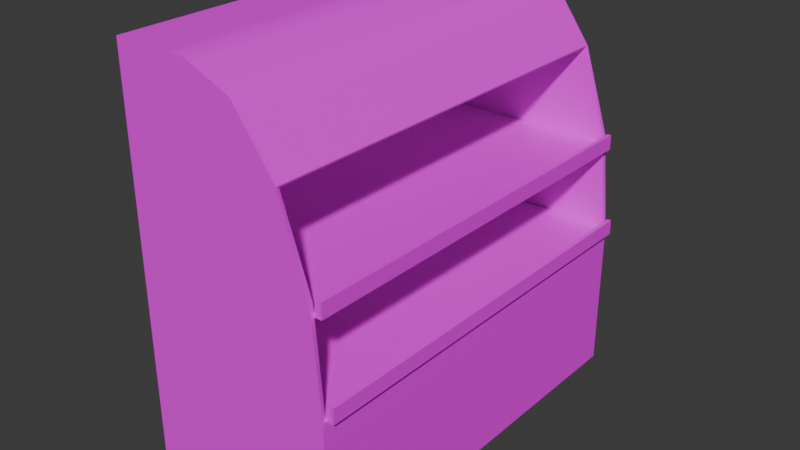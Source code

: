 # Source: freezer2_model.blend  (saved by Blender 4.1.23; exported with 4.5.12 LTS)
import bpy
from mathutils import Matrix  # noqa: F401  (used for matrix-valued properties, if any)

bpy.ops.wm.read_factory_settings(use_empty=True)
scene = bpy.context.scene
scene.name = 'Scene'

# ---- images (referenced by path relative to the original .blend; pixels are not part of the script)
import os
ASSET_DIR = os.environ.get("B2B_ASSET_DIR", "")  # directory of the original .blend (textures are referenced by path, not embedded)
HERE = os.path.dirname(os.path.abspath(__file__))  # packed textures are extracted next to this script under _unpacked/

def load_image(name, relpath, width, height, colorspace="sRGB"):
    """Load a texture the original file referenced (path relative to the .blend, or extracted next to this script)."""
    p = next((c for c in (os.path.join(HERE, relpath), os.path.join(ASSET_DIR, relpath)) if relpath and os.path.exists(c)), "")
    if p:
        img = bpy.data.images.load(p, check_existing=True)
        img.name = name
    else:  # same state as the original file: an image datablock whose file is absent (Cycles renders it pink)
        img = bpy.data.images.new(name, width, height)
        img.source = "FILE"
        img.filepath = "//" + (relpath or name)
    img.colorspace_settings.name = colorspace
    return img
img_freezer2_material = load_image('freezer2_material', '', 1024, 1024, 'sRGB')

# ---- materials (node trees are filled in below, after node groups)
mat_material = bpy.data.materials.new('Material')
mat_material.alpha_threshold = 0.0
mat_material.use_transparent_shadow = False
mat_material.roughness = 0.5
mat_material.line_color = (0.0, 0.0, 0.0, 1.0)
mat_x = bpy.data.materials.new('매테리얼')
mat_x.use_transparent_shadow = False
mat_material_001 = bpy.data.materials.new('Material.001')
mat_material_001.alpha_threshold = 0.0
mat_material_001.use_transparent_shadow = False
mat_material_001.roughness = 0.5
mat_material_001.line_color = (0.0, 0.0, 0.0, 1.0)

# ---- material node trees
mat_material.use_nodes = True; mat_material.node_tree.nodes.clear()
_N = mat_material.node_tree.nodes; _L = mat_material.node_tree.links
n0 = _N.new('ShaderNodeOutputMaterial'); n0.name = 'Material Output'; n0.location = (300, 300)
n1 = _N.new('ShaderNodeBsdfPrincipled'); n1.name = 'Principled BSDF'; n1.location = (10, 300)
n1.inputs[3].default_value = 1.45
n2 = _N.new('ShaderNodeTexImage'); n2.name = 'Image Texture'; n2.location = (-332, 222)
n2.image = img_freezer2_material
_L.new(n1.outputs[0], n0.inputs[0])
_L.new(n2.outputs[0], n1.inputs[0])
n0.is_active_output = True
mat_x.use_nodes = True; mat_x.node_tree.nodes.clear()
_N = mat_x.node_tree.nodes; _L = mat_x.node_tree.links
n0 = _N.new('ShaderNodeBsdfPrincipled'); n0.name = '프린시플드 BSDF'; n0.location = (10, 300)
n0.inputs[3].default_value = 1.45
n1 = _N.new('ShaderNodeOutputMaterial'); n1.name = '매테리얼 출력'; n1.location = (300, 300)
n2 = _N.new('ShaderNodeTexImage'); n2.name = 'Image Texture'; n2.location = (-384, 217)
n2.image = img_freezer2_material
_L.new(n0.outputs[0], n1.inputs[0])
_L.new(n2.outputs[0], n0.inputs[0])
n1.is_active_output = True
mat_material_001.use_nodes = True; mat_material_001.node_tree.nodes.clear()
_N = mat_material_001.node_tree.nodes; _L = mat_material_001.node_tree.links
n0 = _N.new('ShaderNodeOutputMaterial'); n0.name = 'Material Output'; n0.location = (300, 300)
n1 = _N.new('ShaderNodeBsdfPrincipled'); n1.name = 'Principled BSDF'; n1.location = (10, 300)
n1.inputs[3].default_value = 1.45
n2 = _N.new('ShaderNodeTexImage'); n2.name = 'Image Texture'; n2.location = (-393, 238)
n2.image = img_freezer2_material
_L.new(n1.outputs[0], n0.inputs[0])
_L.new(n2.outputs[0], n1.inputs[0])
n0.is_active_output = True

# ---- world
world_world = bpy.data.worlds.new('World'); scene.world = world_world
world_world.use_nodes = True; world_world.node_tree.nodes.clear()
_N = world_world.node_tree.nodes; _L = world_world.node_tree.links
n0 = _N.new('ShaderNodeOutputWorld'); n0.name = 'World Output'; n0.location = (300, 300)
n1 = _N.new('ShaderNodeBackground'); n1.name = 'Background'; n1.location = (10, 300)
n1.inputs[0].default_value = (0.05088, 0.05088, 0.05088, 1.0)
_L.new(n1.outputs[0], n0.inputs[0])
n0.is_active_output = True
world_world.color = (0.05088, 0.05088, 0.05088)
world_world.use_sun_shadow = False
world_world.sun_shadow_jitter_overblur = 0.0

# ---- meshes
me_cube = bpy.data.meshes.new('Cube')
me_cube.from_pydata([(0.2576, -1.354, 0.3822), (0.2576, -1.354, 0.3286), (0.2576, 1.801, 0.3822), (0.2576, 1.801, 0.3286), (-0.6871, -1.354, 0.3286), (-0.6871, 1.801, 0.3286), (0.2776, -1.354, 0.3822), (0.2776, -1.354, 0.3086), (0.2776, 1.801, 0.3822), (0.2776, 1.801, 0.3086), (-0.6871, -1.354, 0.3086), (-0.6871, 1.801, 0.3086)], [], [(4, 1, 3, 5), (1, 0, 2, 3), (10, 11, 9, 7), (7, 9, 8, 6), (4, 5, 11, 10), (1, 4, 10, 7), (0, 1, 7, 6), (3, 2, 8, 9), (2, 0, 6, 8), (5, 3, 9, 11)])
_uv = me_cube.uv_layers.new(name='UVMap')
_uv.uv.foreach_set('vector', [0.7404, 0.8643, 0.8633, 0.8643, 0.8633, 0.9872, 0.7404, 0.9872, 0.8633, 0.8643, 0.9862, 0.8643, 0.9862, 0.9872, 0.8633, 0.9872, 0.7404, 0.8643, 0.7404, 0.9872, 0.8633, 0.9872, 0.8633, 0.8643, 0.8633, 0.8643, 0.8633, 0.9872, 0.9862, 0.9872, 0.9862, 0.8643, 0.7404, 0.8643, 0.7404, 0.9872, 0.7404, 0.9872, 0.7404, 0.8643, 0.8633, 0.8643, 0.7404, 0.8643, 0.7404, 0.8643, 0.8633, 0.8643, 0.9862, 0.8643, 0.8633, 0.8643, 0.8633, 0.8643, 0.9862, 0.8643, 0.8633, 0.9872, 0.9862, 0.9872, 0.9862, 0.9872, 0.8633, 0.9872, 0.9862, 0.9872, 0.9862, 0.8643, 0.9862, 0.8643, 0.9862, 0.9872, 0.7404, 0.9872, 0.8633, 0.9872, 0.8633, 0.9872, 0.7404, 0.9872])
me_cube.materials.append(mat_material)
me_cube.use_mirror_vertex_groups = False
me_cube.update()
me_x = bpy.data.meshes.new('큐브')
me_x.from_pydata([(-1.0, -1.0, -1.0), (-1.0, -1.0, 1.0), (-1.0, 1.0, -1.0), (-1.0, 1.0, 1.0), (1.0, -1.0, -1.0), (1.0, 1.0, -1.0), (1.0, -1.0, -0.262), (-0.262, -1.0, 1.0), (0.9039, -1.0, 0.221), (0.6304, -1.0, 0.6304), (0.221, -1.0, 0.9039), (-0.262, 1.0, 1.0), (1.0, 1.0, -0.262), (0.221, 1.0, 0.9039), (0.6304, 1.0, 0.6304), (0.9039, 1.0, 0.221), (-0.9885, -0.9885, -0.9885), (-0.9885, -0.9885, 0.9885), (-0.9885, 0.9885, -0.9885), (-0.9885, 0.9885, 0.9885), (0.9885, -0.9885, -0.9885), (0.9885, 0.9885, -0.9885), (0.9906, -0.9824, -0.262), (-0.2634, -0.9863, 0.9855), (0.9039, -0.98, 0.221), (0.6249, -0.9826, 0.6221), (0.2152, -0.9867, 0.8901), (-0.2634, 0.9863, 0.9855), (0.9906, 0.9824, -0.262), (0.2152, 0.9867, 0.8901), (0.6249, 0.9826, 0.6221), (0.9039, 0.98, 0.221), (-1.0, 0.5, -1.0), (-1.0, 0.0, -1.0), (-1.0, -0.5, -1.0), (-1.0, -1.0, -0.5), (-1.0, -1.0, 0.0), (-1.0, -1.0, 0.5), (-1.0, -0.5, 1.0), (-1.0, 0.0, 1.0), (-1.0, 0.5, 1.0), (-1.0, 1.0, 0.5), (-1.0, 1.0, 0.0), (-1.0, 1.0, -0.5), (0.5, 1.0, -1.0), (0.0, 1.0, -1.0), (-0.5, 1.0, -1.0), (1.0, -0.5, -1.0), (1.0, 0.0, -1.0), (1.0, 0.5, -1.0), (-0.5, -1.0, -1.0), (0.0, -1.0, -1.0), (0.5, -1.0, -1.0), (0.1002, 1.0, 0.928), (-0.02052, 1.0, 0.952), (-0.1413, 1.0, 0.976), (-0.262, 0.5, 1.0), (-0.262, 0.0, 1.0), (-0.262, -0.5, 1.0), (-0.1413, -1.0, 0.976), (-0.02052, -1.0, 0.952), (0.1002, -1.0, 0.928), (0.221, -0.5, 0.9039), (0.221, 0.0, 0.9039), (0.221, 0.5, 0.9039), (0.528, 1.0, 0.6988), (0.4257, 1.0, 0.7672), (0.3233, 1.0, 0.8355), (0.3233, -1.0, 0.8355), (0.4257, -1.0, 0.7672), (0.528, -1.0, 0.6988), (0.6304, -0.5, 0.6304), (0.6304, 0.0, 0.6304), (0.6304, 0.5, 0.6304), (0.8355, 1.0, 0.3233), (0.7672, 1.0, 0.4257), (0.6988, 1.0, 0.528), (0.6988, -1.0, 0.528), (0.7672, -1.0, 0.4257), (0.8355, -1.0, 0.3233), (0.976, 1.0, -0.1413), (0.952, 1.0, -0.02052), (0.928, 1.0, 0.1002), (0.928, -1.0, 0.1002), (0.952, -1.0, -0.02052), (0.976, -1.0, -0.1413), (1.0, -0.5, -0.262), (1.0, 0.0, -0.262), (1.0, 0.5, -0.262), (-0.4465, 1.0, 1.0), (-0.631, 1.0, 1.0), (-0.8155, 1.0, 1.0), (-0.8155, -1.0, 1.0), (-0.631, -1.0, 1.0), (-0.4465, -1.0, 1.0), (1.0, 1.0, -0.8155), (1.0, 1.0, -0.631), (1.0, 1.0, -0.4465), (1.0, -1.0, -0.4465), (1.0, -1.0, -0.631), (1.0, -1.0, -0.8155), (-0.9885, 0.4942, -0.9885), (-0.9885, 0.0, -0.9885), (-0.9885, -0.4942, -0.9885), (-0.9885, -0.9885, -0.4942), (-0.9885, -0.9885, 0.0), (-0.9885, -0.9885, 0.4942), (-0.9885, -0.4942, 0.9885), (-0.9885, 0.0, 0.9885), (-0.9885, 0.4942, 0.9885), (-0.9885, 0.9885, 0.4942), (-0.9885, 0.9885, 0.0), (-0.9885, 0.9885, -0.4942), (0.4942, 0.9885, -0.9885), (0.0, 0.9885, -0.9885), (-0.4942, 0.9885, -0.9885), (0.9885, -0.4942, -0.9885), (0.9885, 0.0, -0.9885), (0.9885, 0.4942, -0.9885), (-0.4942, -0.9885, -0.9885), (0.0, -0.9885, -0.9885), (0.4942, -0.9885, -0.9885), (0.09558, 0.9866, 0.914), (-0.02409, 0.9865, 0.9378), (-0.1438, 0.9864, 0.9617), (-0.2634, 0.4931, 0.9855), (-0.2634, 0.0, 0.9855), (-0.2634, -0.4931, 0.9855), (-0.1438, -0.9864, 0.9617), (-0.02409, -0.9865, 0.9378), (0.09558, -0.9866, 0.914), (0.2152, -0.4933, 0.8901), (0.2152, 0.0, 0.8901), (0.2152, 0.4933, 0.8901), (0.5225, 0.9836, 0.6891), (0.4201, 0.9847, 0.7561), (0.3176, 0.9857, 0.8231), (0.3176, -0.9857, 0.8231), (0.4201, -0.9847, 0.7561), (0.5225, -0.9836, 0.6891), (0.6249, -0.4913, 0.6221), (0.6249, 0.0, 0.6221), (0.6249, 0.4913, 0.6221), (0.8342, 0.9807, 0.3212), (0.7644, 0.9813, 0.4215), (0.6946, 0.982, 0.5218), (0.6946, -0.982, 0.5218), (0.7644, -0.9813, 0.4215), (0.8342, -0.9807, 0.3212), (0.9689, 0.9818, -0.1413), (0.9473, 0.9812, -0.02052), (0.9256, 0.9806, 0.1002), (0.9256, -0.9806, 0.1002), (0.9473, -0.9812, -0.02052), (0.9689, -0.9818, -0.1413), (0.9906, -0.4912, -0.262), (0.9906, 0.0, -0.262), (0.9906, 0.4912, -0.262), (-0.4447, 0.9868, 0.9862), (-0.6259, 0.9874, 0.987), (-0.8072, 0.9879, 0.9877), (-0.8072, -0.9879, 0.9877), (-0.6259, -0.9874, 0.987), (-0.4447, -0.9868, 0.9862), (0.989, 0.9869, -0.8068), (0.9895, 0.9854, -0.6252), (0.9901, 0.9839, -0.4436), (0.9901, -0.9839, -0.4436), (0.9895, -0.9854, -0.6252), (0.989, -0.9869, -0.8068), (0.9976, -0.9956, -0.262), (0.9953, -0.9912, -0.262), (0.9929, -0.9868, -0.262), (0.9039, -0.995, 0.221), (0.9039, -0.99, 0.221), (0.9039, -0.985, 0.221), (0.629, -0.9957, 0.6283), (0.6276, -0.9913, 0.6262), (0.6262, -0.987, 0.6242), (0.9976, 0.9956, -0.262), (0.9953, 0.9912, -0.262), (0.9929, 0.9868, -0.262), (0.629, 0.9957, 0.6283), (0.6276, 0.9913, 0.6262), (0.6262, 0.987, 0.6242), (0.9039, 0.995, 0.221), (0.9039, 0.99, 0.221), (0.9039, 0.985, 0.221), (-1.0, -0.5, -0.5), (-1.0, -0.5, 0.0), (-1.0, -0.5, 0.5), (-1.0, -1.397e-09, -0.5), (-1.0, 3.725e-09, 0.0), (-1.0, 0.0, 0.5), (-1.0, 0.5, -0.5), (-1.0, 0.5, 0.0), (-1.0, 0.5, 0.5), (0.1867, -1.0, 0.1867), (0.5471, -1.0, -0.6261), (0.5516, -1.0, -0.2416), (0.7965, -1.0, -0.1969), (0.5953, -1.0, 0.04902), (0.7213, -1.0, 0.1989), (0.5083, -1.0, 0.3089), (0.5146, -1.0, 0.5146), (0.3089, -1.0, 0.5083), (0.1989, -1.0, 0.7213), (0.04902, -1.0, 0.5953), (-0.1969, -1.0, 0.7965), (-0.2416, -1.0, 0.5516), (-0.6261, -1.0, 0.5471), (-0.3623, -1.0, 0.08405), (-0.4622, -1.0, -0.4622), (0.08405, -1.0, -0.3623), (0.1867, 1.0, 0.1867), (-0.4622, 1.0, -0.4622), (-0.3623, 1.0, 0.08405), (-0.6261, 1.0, 0.5471), (-0.2416, 1.0, 0.5516), (-0.1969, 1.0, 0.7965), (0.04902, 1.0, 0.5953), (0.1989, 1.0, 0.7213), (0.3089, 1.0, 0.5083), (0.5146, 1.0, 0.5146), (0.5083, 1.0, 0.3089), (0.7213, 1.0, 0.1989), (0.5953, 1.0, 0.04902), (0.7965, 1.0, -0.1969), (0.5516, 1.0, -0.2416), (0.5471, 1.0, -0.6261), (0.08405, 1.0, -0.3623), (-0.5, 0.5, -1.0), (0.0, 0.5, -1.0), (0.5, 0.5, -1.0), (-0.5, 1.397e-09, -1.0), (0.0, -3.725e-09, -1.0), (0.5, 0.0, -1.0), (-0.5, -0.5, -1.0), (0.0, -0.5, -1.0), (0.5, -0.5, -1.0), (1.0, 0.5, -0.8155), (1.0, 0.5, -0.631), (1.0, 0.5, -0.4465), (1.0, 1.397e-09, -0.8155), (1.0, -3.725e-09, -0.631), (1.0, 0.0, -0.4465), (1.0, -0.5, -0.8155), (1.0, -0.5, -0.631), (1.0, -0.5, -0.4465), (-0.1413, 0.5, 0.976), (-0.1413, 0.0, 0.976), (-0.1413, -0.5, 0.976), (-0.02052, 0.5, 0.952), (-0.02052, 0.0, 0.952), (-0.02052, -0.5, 0.952), (0.1002, 0.5, 0.928), (0.1002, 0.0, 0.928), (0.1002, -0.5, 0.928), (0.3233, 0.5, 0.8355), (0.3233, 0.0, 0.8355), (0.3233, -0.5, 0.8355), (0.4257, 0.5, 0.7672), (0.4257, 0.0, 0.7672), (0.4257, -0.5, 0.7672), (0.528, 0.5, 0.6988), (0.528, 0.0, 0.6988), (0.528, -0.5, 0.6988), (-0.4465, 0.5, 1.0), (-0.631, 0.5, 1.0), (-0.8155, 0.5, 1.0), (-0.4465, 1.397e-09, 1.0), (-0.631, -3.725e-09, 1.0), (-0.8155, 0.0, 1.0), (-0.4465, -0.5, 1.0), (-0.631, -0.5, 1.0), (-0.8155, -0.5, 1.0), (-0.9885, -0.4942, -0.4942), (-0.9885, 0.0, -0.4942), (-0.9885, 0.4942, -0.4942), (-0.9885, -0.4942, 3.725e-09), (-0.9885, 0.0, 0.0), (-0.9885, 0.4942, 0.0), (-0.9885, -0.4942, 0.4942), (-0.9885, 0.0, 0.4942), (-0.9885, 0.4942, 0.4942), (0.1853, -0.9854, 0.1835), (0.5413, -0.9869, -0.6194), (0.08359, -0.9868, -0.3586), (-0.4567, -0.9877, -0.4571), (-0.358, -0.987, 0.08248), (-0.6193, -0.9875, 0.5401), (-0.2396, -0.9865, 0.544), (-0.1971, -0.9864, 0.7852), (0.04716, -0.9859, 0.5865), (0.1949, -0.9858, 0.7106), (0.3056, -0.9849, 0.5009), (0.5107, -0.9834, 0.5078), (0.5056, -0.9834, 0.305), (0.719, -0.9819, 0.1971), (0.5918, -0.9834, 0.04786), (0.79, -0.9836, -0.196), (0.5466, -0.9853, -0.2398), (0.1853, 0.9854, 0.1835), (-0.4567, 0.9877, -0.4571), (0.08359, 0.9868, -0.3586), (0.5413, 0.9869, -0.6194), (0.5466, 0.9853, -0.2398), (0.79, 0.9836, -0.196), (0.5918, 0.9834, 0.04786), (0.719, 0.9819, 0.1971), (0.5056, 0.9834, 0.305), (0.5107, 0.9834, 0.5078), (0.3056, 0.9849, 0.5009), (0.1949, 0.9858, 0.7106), (0.04716, 0.9859, 0.5865), (-0.1971, 0.9864, 0.7852), (-0.2396, 0.9865, 0.544), (-0.6193, 0.9875, 0.5401), (-0.358, 0.987, 0.08248), (-0.4942, 0.4942, -0.9885), (-0.4942, 0.0, -0.9885), (-0.4942, -0.4942, -0.9885), (3.725e-09, 0.4942, -0.9885), (0.0, 0.0, -0.9885), (0.0, -0.4942, -0.9885), (0.4942, 0.4942, -0.9885), (0.4942, 0.0, -0.9885), (0.4942, -0.4942, -0.9885), (0.989, 0.4935, -0.8068), (0.989, 0.0, -0.8068), (0.989, -0.4935, -0.8068), (0.9895, 0.4927, -0.6252), (0.9895, 0.0, -0.6252), (0.9895, -0.4927, -0.6252), (0.9901, 0.4919, -0.4436), (0.9901, 0.0, -0.4436), (0.9901, -0.4919, -0.4436), (-0.1438, 0.4932, 0.9617), (-0.02409, 0.4932, 0.9378), (0.09558, 0.4933, 0.914), (-0.1438, -6.054e-09, 0.9617), (-0.02409, -3.725e-09, 0.9378), (0.09558, 7.451e-09, 0.914), (-0.1438, -0.4932, 0.9617), (-0.02409, -0.4932, 0.9378), (0.09558, -0.4933, 0.914), (0.3176, 0.4928, 0.8231), (0.4201, 0.4923, 0.7561), (0.5225, 0.4918, 0.6891), (0.3176, 1.35e-08, 0.8231), (0.4201, 1.118e-08, 0.7561), (0.5225, 0.0, 0.6891), (0.3176, -0.4928, 0.8231), (0.4201, -0.4923, 0.7561), (0.5225, -0.4918, 0.6891), (-0.4447, 0.4934, 0.9862), (-0.4447, 0.0, 0.9862), (-0.4447, -0.4934, 0.9862), (-0.6259, 0.4937, 0.987), (-0.6259, 0.0, 0.987), (-0.6259, -0.4937, 0.987), (-0.8072, 0.494, 0.9877), (-0.8072, 0.0, 0.9877), (-0.8072, -0.494, 0.9877), (0.629, 0.4978, 0.6283), (0.629, 0.0, 0.6283), (0.629, -0.4978, 0.6283), (0.6276, 0.4957, 0.6262), (0.6276, 0.0, 0.6262), (0.6276, -0.4957, 0.6262), (0.6262, 0.4935, 0.6242), (0.6262, 0.0, 0.6242), (0.6262, -0.4935, 0.6242), (0.8352, 0.9952, 0.3228), (0.7665, 0.9953, 0.4246), (0.6977, 0.9955, 0.5265), (0.8349, 0.9903, 0.3223), (0.7658, 0.9907, 0.4236), (0.6967, 0.991, 0.5249), (0.8345, 0.9855, 0.3218), (0.7651, 0.986, 0.4226), (0.6957, 0.9865, 0.5234), (0.6977, -0.9955, 0.5265), (0.7665, -0.9953, 0.4246), (0.8352, -0.9952, 0.3228), (0.6967, -0.991, 0.5249), (0.7658, -0.9907, 0.4236), (0.8349, -0.9903, 0.3223), (0.6957, -0.9865, 0.5234), (0.7651, -0.986, 0.4226), (0.8345, -0.9855, 0.3218), (0.9742, 0.9954, -0.1413), (0.9508, 0.9953, -0.02052), (0.9274, 0.9951, 0.1002), (0.9725, 0.9909, -0.1413), (0.9496, 0.9906, -0.02052), (0.9268, 0.9903, 0.1002), (0.9707, 0.9863, -0.1413), (0.9484, 0.9859, -0.02052), (0.9262, 0.9854, 0.1002), (0.9274, -0.9951, 0.1002), (0.9508, -0.9953, -0.02052), (0.9742, -0.9954, -0.1413), (0.9268, -0.9903, 0.1002), (0.9496, -0.9906, -0.02052), (0.9725, -0.9909, -0.1413), (0.9262, -0.9854, 0.1002), (0.9484, -0.9859, -0.02052), (0.9707, -0.9863, -0.1413), (0.9976, -0.4978, -0.262), (0.9976, 0.0, -0.262), (0.9976, 0.4978, -0.262), (0.9953, -0.4956, -0.262), (0.9953, 0.0, -0.262), (0.9953, 0.4956, -0.262), (0.9929, -0.4934, -0.262), (0.9929, 0.0, -0.262), (0.9929, 0.4934, -0.262)], [], [(188, 189, 192, 191), (189, 190, 193, 192), (191, 192, 195, 194), (192, 193, 196, 195), (0, 35, 188, 34), (35, 36, 189, 188), (36, 37, 190, 189), (37, 1, 38, 190), (190, 38, 39, 193), (193, 39, 40, 196), (196, 40, 3, 41), (195, 196, 41, 42), (194, 195, 42, 43), (32, 194, 43, 2), (33, 191, 194, 32), (34, 188, 191, 33), (198, 199, 197, 213), (200, 201, 197, 199), (202, 203, 197, 201), (204, 205, 197, 203), (206, 207, 197, 205), (208, 209, 197, 207), (210, 211, 197, 209), (212, 213, 197, 211), (4, 100, 198, 52), (100, 99, 199, 198), (52, 198, 213, 51), (6, 85, 200, 98), (85, 84, 201, 200), (98, 200, 199, 99), (8, 79, 202, 83), (79, 78, 203, 202), (83, 202, 201, 84), (9, 70, 204, 77), (70, 69, 205, 204), (77, 204, 203, 78), (10, 61, 206, 68), (61, 60, 207, 206), (68, 206, 205, 69), (7, 94, 208, 59), (94, 93, 209, 208), (59, 208, 207, 60), (1, 37, 210, 92), (37, 36, 211, 210), (92, 210, 209, 93), (0, 50, 212, 35), (50, 51, 213, 212), (35, 212, 211, 36), (215, 216, 214, 230), (217, 218, 214, 216), (219, 220, 214, 218), (221, 222, 214, 220), (223, 224, 214, 222), (225, 226, 214, 224), (227, 228, 214, 226), (229, 230, 214, 228), (2, 43, 215, 46), (43, 42, 216, 215), (46, 215, 230, 45), (3, 91, 217, 41), (91, 90, 218, 217), (41, 217, 216, 42), (11, 55, 219, 89), (55, 54, 220, 219), (89, 219, 218, 90), (13, 67, 221, 53), (67, 66, 222, 221), (53, 221, 220, 54), (14, 76, 223, 65), (76, 75, 224, 223), (65, 223, 222, 66), (15, 82, 225, 74), (82, 81, 226, 225), (74, 225, 224, 75), (12, 97, 227, 80), (97, 96, 228, 227), (80, 227, 226, 81), (5, 44, 229, 95), (44, 45, 230, 229), (95, 229, 228, 96), (231, 232, 235, 234), (232, 233, 236, 235), (234, 235, 238, 237), (235, 236, 239, 238), (2, 46, 231, 32), (46, 45, 232, 231), (45, 44, 233, 232), (44, 5, 49, 233), (233, 49, 48, 236), (236, 48, 47, 239), (239, 47, 4, 52), (238, 239, 52, 51), (237, 238, 51, 50), (34, 237, 50, 0), (33, 234, 237, 34), (32, 231, 234, 33), (240, 241, 244, 243), (241, 242, 245, 244), (243, 244, 247, 246), (244, 245, 248, 247), (5, 95, 240, 49), (95, 96, 241, 240), (96, 97, 242, 241), (97, 12, 88, 242), (242, 88, 87, 245), (245, 87, 86, 248), (248, 86, 6, 98), (247, 248, 98, 99), (246, 247, 99, 100), (47, 246, 100, 4), (48, 243, 246, 47), (49, 240, 243, 48), (249, 250, 253, 252), (250, 251, 254, 253), (252, 253, 256, 255), (253, 254, 257, 256), (11, 56, 249, 55), (56, 57, 250, 249), (57, 58, 251, 250), (58, 7, 59, 251), (251, 59, 60, 254), (254, 60, 61, 257), (257, 61, 10, 62), (256, 257, 62, 63), (255, 256, 63, 64), (53, 255, 64, 13), (54, 252, 255, 53), (55, 249, 252, 54), (258, 259, 262, 261), (259, 260, 263, 262), (261, 262, 265, 264), (262, 263, 266, 265), (13, 64, 258, 67), (64, 63, 259, 258), (63, 62, 260, 259), (62, 10, 68, 260), (260, 68, 69, 263), (263, 69, 70, 266), (266, 70, 9, 71), (265, 266, 71, 72), (264, 265, 72, 73), (65, 264, 73, 14), (66, 261, 264, 65), (67, 258, 261, 66), (267, 268, 271, 270), (268, 269, 272, 271), (270, 271, 274, 273), (271, 272, 275, 274), (11, 89, 267, 56), (89, 90, 268, 267), (90, 91, 269, 268), (91, 3, 40, 269), (269, 40, 39, 272), (272, 39, 38, 275), (275, 38, 1, 92), (274, 275, 92, 93), (273, 274, 93, 94), (58, 273, 94, 7), (57, 270, 273, 58), (56, 267, 270, 57), (276, 277, 280, 279), (277, 278, 281, 280), (279, 280, 283, 282), (280, 281, 284, 283), (16, 103, 276, 104), (103, 102, 277, 276), (102, 101, 278, 277), (101, 18, 112, 278), (278, 112, 111, 281), (281, 111, 110, 284), (284, 110, 19, 109), (283, 284, 109, 108), (282, 283, 108, 107), (106, 282, 107, 17), (105, 279, 282, 106), (104, 276, 279, 105), (286, 287, 285, 301), (288, 289, 285, 287), (290, 291, 285, 289), (292, 293, 285, 291), (294, 295, 285, 293), (296, 297, 285, 295), (298, 299, 285, 297), (300, 301, 285, 299), (20, 121, 286, 169), (121, 120, 287, 286), (169, 286, 301, 168), (16, 104, 288, 119), (104, 105, 289, 288), (119, 288, 287, 120), (17, 161, 290, 106), (161, 162, 291, 290), (106, 290, 289, 105), (23, 128, 292, 163), (128, 129, 293, 292), (163, 292, 291, 162), (26, 137, 294, 130), (137, 138, 295, 294), (130, 294, 293, 129), (25, 146, 296, 139), (146, 147, 297, 296), (139, 296, 295, 138), (24, 152, 298, 148), (152, 153, 299, 298), (148, 298, 297, 147), (22, 167, 300, 154), (167, 168, 301, 300), (154, 300, 299, 153), (303, 304, 302, 318), (305, 306, 302, 304), (307, 308, 302, 306), (309, 310, 302, 308), (311, 312, 302, 310), (313, 314, 302, 312), (315, 316, 302, 314), (317, 318, 302, 316), (18, 115, 303, 112), (115, 114, 304, 303), (112, 303, 318, 111), (21, 164, 305, 113), (164, 165, 306, 305), (113, 305, 304, 114), (28, 149, 307, 166), (149, 150, 308, 307), (166, 307, 306, 165), (31, 143, 309, 151), (143, 144, 310, 309), (151, 309, 308, 150), (30, 134, 311, 145), (134, 135, 312, 311), (145, 311, 310, 144), (29, 122, 313, 136), (122, 123, 314, 313), (136, 313, 312, 135), (27, 158, 315, 124), (158, 159, 316, 315), (124, 315, 314, 123), (19, 110, 317, 160), (110, 111, 318, 317), (160, 317, 316, 159), (319, 320, 323, 322), (320, 321, 324, 323), (322, 323, 326, 325), (323, 324, 327, 326), (18, 101, 319, 115), (101, 102, 320, 319), (102, 103, 321, 320), (103, 16, 119, 321), (321, 119, 120, 324), (324, 120, 121, 327), (327, 121, 20, 116), (326, 327, 116, 117), (325, 326, 117, 118), (113, 325, 118, 21), (114, 322, 325, 113), (115, 319, 322, 114), (328, 329, 332, 331), (329, 330, 333, 332), (331, 332, 335, 334), (332, 333, 336, 335), (21, 118, 328, 164), (118, 117, 329, 328), (117, 116, 330, 329), (116, 20, 169, 330), (330, 169, 168, 333), (333, 168, 167, 336), (336, 167, 22, 155), (335, 336, 155, 156), (334, 335, 156, 157), (166, 334, 157, 28), (165, 331, 334, 166), (164, 328, 331, 165), (337, 338, 341, 340), (338, 339, 342, 341), (340, 341, 344, 343), (341, 342, 345, 344), (27, 124, 337, 125), (124, 123, 338, 337), (123, 122, 339, 338), (122, 29, 133, 339), (339, 133, 132, 342), (342, 132, 131, 345), (345, 131, 26, 130), (344, 345, 130, 129), (343, 344, 129, 128), (127, 343, 128, 23), (126, 340, 343, 127), (125, 337, 340, 126), (346, 347, 350, 349), (347, 348, 351, 350), (349, 350, 353, 352), (350, 351, 354, 353), (29, 136, 346, 133), (136, 135, 347, 346), (135, 134, 348, 347), (134, 30, 142, 348), (348, 142, 141, 351), (351, 141, 140, 354), (354, 140, 25, 139), (353, 354, 139, 138), (352, 353, 138, 137), (131, 352, 137, 26), (132, 349, 352, 131), (133, 346, 349, 132), (355, 356, 359, 358), (356, 357, 360, 359), (358, 359, 362, 361), (359, 360, 363, 362), (27, 125, 355, 158), (125, 126, 356, 355), (126, 127, 357, 356), (127, 23, 163, 357), (357, 163, 162, 360), (360, 162, 161, 363), (363, 161, 17, 107), (362, 363, 107, 108), (361, 362, 108, 109), (160, 361, 109, 19), (159, 358, 361, 160), (158, 355, 358, 159), (364, 365, 368, 367), (365, 366, 369, 368), (367, 368, 371, 370), (368, 369, 372, 371), (14, 73, 364, 182), (73, 72, 365, 364), (72, 71, 366, 365), (71, 9, 176, 366), (366, 176, 177, 369), (369, 177, 178, 372), (372, 178, 25, 140), (371, 372, 140, 141), (370, 371, 141, 142), (184, 370, 142, 30), (183, 367, 370, 184), (182, 364, 367, 183), (373, 374, 377, 376), (374, 375, 378, 377), (376, 377, 380, 379), (377, 378, 381, 380), (15, 74, 373, 185), (74, 75, 374, 373), (75, 76, 375, 374), (76, 14, 182, 375), (375, 182, 183, 378), (378, 183, 184, 381), (381, 184, 30, 145), (380, 381, 145, 144), (379, 380, 144, 143), (187, 379, 143, 31), (186, 376, 379, 187), (185, 373, 376, 186), (382, 383, 386, 385), (383, 384, 387, 386), (385, 386, 389, 388), (386, 387, 390, 389), (9, 77, 382, 176), (77, 78, 383, 382), (78, 79, 384, 383), (79, 8, 173, 384), (384, 173, 174, 387), (387, 174, 175, 390), (390, 175, 24, 148), (389, 390, 148, 147), (388, 389, 147, 146), (178, 388, 146, 25), (177, 385, 388, 178), (176, 382, 385, 177), (391, 392, 395, 394), (392, 393, 396, 395), (394, 395, 398, 397), (395, 396, 399, 398), (12, 80, 391, 179), (80, 81, 392, 391), (81, 82, 393, 392), (82, 15, 185, 393), (393, 185, 186, 396), (396, 186, 187, 399), (399, 187, 31, 151), (398, 399, 151, 150), (397, 398, 150, 149), (181, 397, 149, 28), (180, 394, 397, 181), (179, 391, 394, 180), (400, 401, 404, 403), (401, 402, 405, 404), (403, 404, 407, 406), (404, 405, 408, 407), (8, 83, 400, 173), (83, 84, 401, 400), (84, 85, 402, 401), (85, 6, 170, 402), (402, 170, 171, 405), (405, 171, 172, 408), (408, 172, 22, 154), (407, 408, 154, 153), (406, 407, 153, 152), (175, 406, 152, 24), (174, 403, 406, 175), (173, 400, 403, 174), (409, 410, 413, 412), (410, 411, 414, 413), (412, 413, 416, 415), (413, 414, 417, 416), (6, 86, 409, 170), (86, 87, 410, 409), (87, 88, 411, 410), (88, 12, 179, 411), (411, 179, 180, 414), (414, 180, 181, 417), (417, 181, 28, 157), (416, 417, 157, 156), (415, 416, 156, 155), (172, 415, 155, 22), (171, 412, 415, 172), (170, 409, 412, 171)])
me_x.polygons.foreach_set('use_smooth', [True] * 416)
_k = set([(0, 34), (0, 35), (0, 50), (1, 37), (1, 38), (1, 92), (2, 32), (2, 43), (2, 46), (3, 40), (3, 41), (3, 91), (4, 47), (4, 52), (4, 100), (5, 44), (5, 49), (5, 95), (6, 85), (6, 86), (6, 98), (6, 170), (7, 59), (7, 94), (8, 79), (8, 83), (9, 70), (9, 71), (9, 77), (9, 176), (10, 61), (10, 68), (11, 55), (11, 89), (12, 80), (12, 88), (12, 97), (12, 179), (13, 53), (13, 67), (14, 65), (14, 73), (14, 76), (14, 182), (15, 74), (15, 82), (16, 103), (16, 104), (16, 119), (17, 106), (17, 107), (17, 161), (18, 101), (18, 112), (18, 115), (19, 109), (19, 110), (19, 160), (20, 116), (20, 121), (20, 169), (21, 113), (21, 118), (21, 164), (22, 154), (22, 155), (22, 167), (22, 172), (23, 128), (23, 163), (24, 148), (24, 152), (25, 139), (25, 140), (25, 146), (25, 178), (26, 130), (26, 137), (27, 124), (27, 158), (28, 149), (28, 157), (28, 166), (28, 181), (29, 122), (29, 136), (30, 134), (30, 142), (30, 145), (30, 184), (31, 143), (31, 151), (32, 33), (33, 34), (35, 36), (36, 37), (38, 39), (39, 40), (41, 42), (42, 43), (44, 45), (45, 46), (47, 48), (48, 49), (50, 51), (51, 52), (53, 54), (54, 55), (59, 60), (60, 61), (65, 66), (66, 67), (68, 69), (69, 70), (71, 72), (72, 73), (74, 75), (75, 76), (77, 78), (78, 79), (80, 81), (81, 82), (83, 84), (84, 85), (86, 87), (87, 88), (89, 90), (90, 91), (92, 93), (93, 94), (95, 96), (96, 97), (98, 99), (99, 100), (101, 102), (102, 103), (104, 105), (105, 106), (107, 108), (108, 109), (110, 111), (111, 112), (113, 114), (114, 115), (116, 117), (117, 118), (119, 120), (120, 121), (122, 123), (123, 124), (128, 129), (129, 130), (134, 135), (135, 136), (137, 138), (138, 139), (140, 141), (141, 142), (143, 144), (144, 145), (146, 147), (147, 148), (149, 150), (150, 151), (152, 153), (153, 154), (155, 156), (156, 157), (158, 159), (159, 160), (161, 162), (162, 163), (164, 165), (165, 166), (167, 168), (168, 169), (170, 171), (171, 172), (176, 177), (177, 178), (179, 180), (180, 181), (182, 183), (183, 184)])
me_x.attributes.new('sharp_edge', 'BOOLEAN', 'EDGE').data.foreach_set('value', [ (min(e.vertices), max(e.vertices)) in _k for e in me_x.edges])
_uv = me_x.uv_layers.new(name='UV 맵')
_uv.uv.foreach_set('vector', [0.4375, 0.0625, 0.5, 0.0625, 0.5, 0.125, 0.4375, 0.125, 0.5, 0.0625, 0.5625, 0.0625, 0.5625, 0.125, 0.5, 0.125, 0.4375, 0.125, 0.5, 0.125, 0.5, 0.1875, 0.4375, 0.1875, 0.5, 0.125, 0.5625, 0.125, 0.5625, 0.1875, 0.5, 0.1875, 0.375, 0.0, 0.4375, 0.0, 0.4375, 0.0625, 0.375, 0.0625, 0.4375, 0.0, 0.5, 0.0, 0.5, 0.0625, 0.4375, 0.0625, 0.5, 0.0, 0.5625, 0.0, 0.5625, 0.0625, 0.5, 0.0625, 0.5625, 0.0, 0.625, 0.0, 0.625, 0.0625, 0.5625, 0.0625, 0.5625, 0.0625, 0.625, 0.0625, 0.625, 0.125, 0.5625, 0.125, 0.5625, 0.125, 0.625, 0.125, 0.625, 0.1875, 0.5625, 0.1875, 0.5625, 0.1875, 0.625, 0.1875, 0.625, 0.25, 0.5625, 0.25, 0.5, 0.1875, 0.5625, 0.1875, 0.5625, 0.25, 0.5, 0.25, 0.4375, 0.1875, 0.5, 0.1875, 0.5, 0.25, 0.4375, 0.25, 0.375, 0.1875, 0.4375, 0.1875, 0.4375, 0.25, 0.375, 0.25, 0.375, 0.125, 0.4375, 0.125, 0.4375, 0.1875, 0.375, 0.1875, 0.375, 0.0625, 0.4375, 0.0625, 0.4375, 0.125, 0.375, 0.125, 0.4217, 0.8066, 0.4698, 0.806, 0.5233, 0.8517, 0.4547, 0.8645, 0.4754, 0.7754, 0.5061, 0.8006, 0.5233, 0.8517, 0.4698, 0.806, 0.5249, 0.7848, 0.5386, 0.8115, 0.5233, 0.8517, 0.5061, 0.8006, 0.5643, 0.8107, 0.5635, 0.8364, 0.5233, 0.8517, 0.5386, 0.8115, 0.5902, 0.8501, 0.5744, 0.8689, 0.5233, 0.8517, 0.5635, 0.8364, 0.5996, 0.8996, 0.569, 0.9052, 0.5233, 0.8517, 0.5744, 0.8689, 0.5684, 0.9533, 0.5105, 0.9203, 0.5233, 0.8517, 0.569, 0.9052, 0.4422, 0.9328, 0.4547, 0.8645, 0.5233, 0.8517, 0.5105, 0.9203, 0.375, 0.75, 0.3981, 0.75, 0.4217, 0.8066, 0.375, 0.8125, 0.3981, 0.75, 0.4211, 0.75, 0.4698, 0.806, 0.4217, 0.8066, 0.375, 0.8125, 0.4217, 0.8066, 0.4547, 0.8645, 0.375, 0.875, 0.4673, 0.75, 0.4823, 0.753, 0.4754, 0.7754, 0.4442, 0.75, 0.4823, 0.753, 0.4974, 0.756, 0.5061, 0.8006, 0.4754, 0.7754, 0.4442, 0.75, 0.4754, 0.7754, 0.4698, 0.806, 0.4211, 0.75, 0.5276, 0.762, 0.5404, 0.7706, 0.5249, 0.7848, 0.5125, 0.759, 0.5404, 0.7706, 0.5532, 0.7791, 0.5386, 0.8115, 0.5249, 0.7848, 0.5125, 0.759, 0.5249, 0.7848, 0.5061, 0.8006, 0.4974, 0.756, 0.5788, 0.7962, 0.5873, 0.809, 0.5643, 0.8107, 0.566, 0.7877, 0.5873, 0.809, 0.5959, 0.8218, 0.5635, 0.8364, 0.5643, 0.8107, 0.566, 0.7877, 0.5643, 0.8107, 0.5386, 0.8115, 0.5532, 0.7791, 0.613, 0.8474, 0.616, 0.8625, 0.5902, 0.8501, 0.6044, 0.8346, 0.616, 0.8625, 0.619, 0.8776, 0.5744, 0.8689, 0.5902, 0.8501, 0.6044, 0.8346, 0.5902, 0.8501, 0.5635, 0.8364, 0.5959, 0.8218, 0.625, 0.9077, 0.625, 0.9308, 0.5996, 0.8996, 0.622, 0.8927, 0.625, 0.9308, 0.625, 0.9539, 0.569, 0.9052, 0.5996, 0.8996, 0.622, 0.8927, 0.5996, 0.8996, 0.5744, 0.8689, 0.619, 0.8776, 0.625, 1.0, 0.5625, 1.0, 0.5684, 0.9533, 0.625, 0.9769, 0.5625, 1.0, 0.5, 1.0, 0.5105, 0.9203, 0.5684, 0.9533, 0.625, 0.9769, 0.5684, 0.9533, 0.569, 0.9052, 0.625, 0.9539, 0.375, 1.0, 0.375, 0.9375, 0.4422, 0.9328, 0.4375, 1.0, 0.375, 0.9375, 0.375, 0.875, 0.4547, 0.8645, 0.4422, 0.9328, 0.4375, 1.0, 0.4422, 0.9328, 0.5105, 0.9203, 0.5, 1.0, 0.4422, 0.3172, 0.5105, 0.3297, 0.5233, 0.3983, 0.4547, 0.3855, 0.5684, 0.2967, 0.569, 0.3448, 0.5233, 0.3983, 0.5105, 0.3297, 0.5996, 0.3504, 0.5744, 0.3811, 0.5233, 0.3983, 0.569, 0.3448, 0.5902, 0.3999, 0.5635, 0.4136, 0.5233, 0.3983, 0.5744, 0.3811, 0.5643, 0.4393, 0.5386, 0.4385, 0.5233, 0.3983, 0.5635, 0.4136, 0.5249, 0.4652, 0.5061, 0.4494, 0.5233, 0.3983, 0.5386, 0.4385, 0.4754, 0.4746, 0.4698, 0.444, 0.5233, 0.3983, 0.5061, 0.4494, 0.4217, 0.4434, 0.4547, 0.3855, 0.5233, 0.3983, 0.4698, 0.444, 0.375, 0.25, 0.4375, 0.25, 0.4422, 0.3172, 0.375, 0.3125, 0.4375, 0.25, 0.5, 0.25, 0.5105, 0.3297, 0.4422, 0.3172, 0.375, 0.3125, 0.4422, 0.3172, 0.4547, 0.3855, 0.375, 0.375, 0.625, 0.25, 0.625, 0.2731, 0.5684, 0.2967, 0.5625, 0.25, 0.625, 0.2731, 0.625, 0.2961, 0.569, 0.3448, 0.5684, 0.2967, 0.5625, 0.25, 0.5684, 0.2967, 0.5105, 0.3297, 0.5, 0.25, 0.625, 0.3423, 0.622, 0.3573, 0.5996, 0.3504, 0.625, 0.3192, 0.622, 0.3573, 0.619, 0.3724, 0.5744, 0.3811, 0.5996, 0.3504, 0.625, 0.3192, 0.5996, 0.3504, 0.569, 0.3448, 0.625, 0.2961, 0.613, 0.4026, 0.6044, 0.4154, 0.5902, 0.3999, 0.616, 0.3875, 0.6044, 0.4154, 0.5959, 0.4282, 0.5635, 0.4136, 0.5902, 0.3999, 0.616, 0.3875, 0.5902, 0.3999, 0.5744, 0.3811, 0.619, 0.3724, 0.5788, 0.4538, 0.566, 0.4623, 0.5643, 0.4393, 0.5873, 0.441, 0.566, 0.4623, 0.5532, 0.4709, 0.5386, 0.4385, 0.5643, 0.4393, 0.5873, 0.441, 0.5643, 0.4393, 0.5635, 0.4136, 0.5959, 0.4282, 0.5276, 0.488, 0.5125, 0.491, 0.5249, 0.4652, 0.5404, 0.4794, 0.5125, 0.491, 0.4974, 0.494, 0.5061, 0.4494, 0.5249, 0.4652, 0.5404, 0.4794, 0.5249, 0.4652, 0.5386, 0.4385, 0.5532, 0.4709, 0.4673, 0.5, 0.4442, 0.5, 0.4754, 0.4746, 0.4823, 0.497, 0.4442, 0.5, 0.4211, 0.5, 0.4698, 0.444, 0.4754, 0.4746, 0.4823, 0.497, 0.4754, 0.4746, 0.5061, 0.4494, 0.4974, 0.494, 0.375, 0.5, 0.375, 0.4375, 0.4217, 0.4434, 0.3981, 0.5, 0.375, 0.4375, 0.375, 0.375, 0.4547, 0.3855, 0.4217, 0.4434, 0.3981, 0.5, 0.4217, 0.4434, 0.4698, 0.444, 0.4211, 0.5, 0.1875, 0.5625, 0.25, 0.5625, 0.25, 0.625, 0.1875, 0.625, 0.25, 0.5625, 0.3125, 0.5625, 0.3125, 0.625, 0.25, 0.625, 0.1875, 0.625, 0.25, 0.625, 0.25, 0.6875, 0.1875, 0.6875, 0.25, 0.625, 0.3125, 0.625, 0.3125, 0.6875, 0.25, 0.6875, 0.125, 0.5, 0.1875, 0.5, 0.1875, 0.5625, 0.125, 0.5625, 0.1875, 0.5, 0.25, 0.5, 0.25, 0.5625, 0.1875, 0.5625, 0.25, 0.5, 0.3125, 0.5, 0.3125, 0.5625, 0.25, 0.5625, 0.3125, 0.5, 0.375, 0.5, 0.375, 0.5625, 0.3125, 0.5625, 0.3125, 0.5625, 0.375, 0.5625, 0.375, 0.625, 0.3125, 0.625, 0.3125, 0.625, 0.375, 0.625, 0.375, 0.6875, 0.3125, 0.6875, 0.3125, 0.6875, 0.375, 0.6875, 0.375, 0.75, 0.3125, 0.75, 0.25, 0.6875, 0.3125, 0.6875, 0.3125, 0.75, 0.25, 0.75, 0.1875, 0.6875, 0.25, 0.6875, 0.25, 0.75, 0.1875, 0.75, 0.125, 0.6875, 0.1875, 0.6875, 0.1875, 0.75, 0.125, 0.75, 0.125, 0.625, 0.1875, 0.625, 0.1875, 0.6875, 0.125, 0.6875, 0.125, 0.5625, 0.1875, 0.5625, 0.1875, 0.625, 0.125, 0.625, 0.3981, 0.5625, 0.4211, 0.5625, 0.4211, 0.625, 0.3981, 0.625, 0.4211, 0.5625, 0.4442, 0.5625, 0.4442, 0.625, 0.4211, 0.625, 0.3981, 0.625, 0.4211, 0.625, 0.4211, 0.6875, 0.3981, 0.6875, 0.4211, 0.625, 0.4442, 0.625, 0.4442, 0.6875, 0.4211, 0.6875, 0.375, 0.5, 0.3981, 0.5, 0.3981, 0.5625, 0.375, 0.5625, 0.3981, 0.5, 0.4211, 0.5, 0.4211, 0.5625, 0.3981, 0.5625, 0.4211, 0.5, 0.4442, 0.5, 0.4442, 0.5625, 0.4211, 0.5625, 0.4442, 0.5, 0.4673, 0.5, 0.4673, 0.5625, 0.4442, 0.5625, 0.4442, 0.5625, 0.4673, 0.5625, 0.4673, 0.625, 0.4442, 0.625, 0.4442, 0.625, 0.4673, 0.625, 0.4673, 0.6875, 0.4442, 0.6875, 0.4442, 0.6875, 0.4673, 0.6875, 0.4673, 0.75, 0.4442, 0.75, 0.4211, 0.6875, 0.4442, 0.6875, 0.4442, 0.75, 0.4211, 0.75, 0.3981, 0.6875, 0.4211, 0.6875, 0.4211, 0.75, 0.3981, 0.75, 0.375, 0.6875, 0.3981, 0.6875, 0.3981, 0.75, 0.375, 0.75, 0.375, 0.625, 0.3981, 0.625, 0.3981, 0.6875, 0.375, 0.6875, 0.375, 0.5625, 0.3981, 0.5625, 0.3981, 0.625, 0.375, 0.625, 0.7677, 0.5625, 0.7677, 0.625, 0.7526, 0.625, 0.7526, 0.5625, 0.7677, 0.625, 0.7677, 0.6875, 0.7526, 0.6875, 0.7526, 0.625, 0.7526, 0.5625, 0.7526, 0.625, 0.7375, 0.625, 0.7375, 0.5625, 0.7526, 0.625, 0.7526, 0.6875, 0.7375, 0.6875, 0.7375, 0.625, 0.7827, 0.5, 0.7827, 0.5625, 0.7677, 0.5625, 0.7677, 0.5, 0.7827, 0.5625, 0.7827, 0.625, 0.7677, 0.625, 0.7677, 0.5625, 0.7827, 0.625, 0.7827, 0.6875, 0.7677, 0.6875, 0.7677, 0.625, 0.7827, 0.6875, 0.7827, 0.75, 0.7677, 0.75, 0.7677, 0.6875, 0.7677, 0.6875, 0.7677, 0.75, 0.7526, 0.75, 0.7526, 0.6875, 0.7526, 0.6875, 0.7526, 0.75, 0.7375, 0.75, 0.7375, 0.6875, 0.7375, 0.6875, 0.7375, 0.75, 0.7224, 0.75, 0.7224, 0.6875, 0.7375, 0.625, 0.7375, 0.6875, 0.7224, 0.6875, 0.7224, 0.625, 0.7375, 0.5625, 0.7375, 0.625, 0.7224, 0.625, 0.7224, 0.5625, 0.7375, 0.5, 0.7375, 0.5625, 0.7224, 0.5625, 0.7224, 0.5, 0.7526, 0.5, 0.7526, 0.5625, 0.7375, 0.5625, 0.7375, 0.5, 0.7677, 0.5, 0.7677, 0.5625, 0.7526, 0.5625, 0.7526, 0.5, 0.698, 0.5625, 0.698, 0.625, 0.6737, 0.625, 0.6737, 0.5625, 0.698, 0.625, 0.698, 0.6875, 0.6737, 0.6875, 0.6737, 0.625, 0.6737, 0.5625, 0.6737, 0.625, 0.6493, 0.625, 0.6493, 0.5625, 0.6737, 0.625, 0.6737, 0.6875, 0.6493, 0.6875, 0.6493, 0.625, 0.7224, 0.5, 0.7224, 0.5625, 0.698, 0.5625, 0.698, 0.5, 0.7224, 0.5625, 0.7224, 0.625, 0.698, 0.625, 0.698, 0.5625, 0.7224, 0.625, 0.7224, 0.6875, 0.698, 0.6875, 0.698, 0.625, 0.7224, 0.6875, 0.7224, 0.75, 0.698, 0.75, 0.698, 0.6875, 0.698, 0.6875, 0.698, 0.75, 0.6737, 0.75, 0.6737, 0.6875, 0.6737, 0.6875, 0.6737, 0.75, 0.6493, 0.75, 0.6493, 0.6875, 0.6493, 0.6875, 0.6493, 0.75, 0.625, 0.75, 0.625, 0.6875, 0.6493, 0.625, 0.6493, 0.6875, 0.625, 0.6875, 0.625, 0.625, 0.6493, 0.5625, 0.6493, 0.625, 0.625, 0.625, 0.625, 0.5625, 0.6493, 0.5, 0.6493, 0.5625, 0.625, 0.5625, 0.625, 0.5, 0.6737, 0.5, 0.6737, 0.5625, 0.6493, 0.5625, 0.6493, 0.5, 0.698, 0.5, 0.698, 0.5625, 0.6737, 0.5625, 0.6737, 0.5, 0.8058, 0.5625, 0.8289, 0.5625, 0.8289, 0.625, 0.8058, 0.625, 0.8289, 0.5625, 0.8519, 0.5625, 0.8519, 0.625, 0.8289, 0.625, 0.8058, 0.625, 0.8289, 0.625, 0.8289, 0.6875, 0.8058, 0.6875, 0.8289, 0.625, 0.8519, 0.625, 0.8519, 0.6875, 0.8289, 0.6875, 0.7827, 0.5, 0.8058, 0.5, 0.8058, 0.5625, 0.7827, 0.5625, 0.8058, 0.5, 0.8289, 0.5, 0.8289, 0.5625, 0.8058, 0.5625, 0.8289, 0.5, 0.8519, 0.5, 0.8519, 0.5625, 0.8289, 0.5625, 0.8519, 0.5, 0.875, 0.5, 0.875, 0.5625, 0.8519, 0.5625, 0.8519, 0.5625, 0.875, 0.5625, 0.875, 0.625, 0.8519, 0.625, 0.8519, 0.625, 0.875, 0.625, 0.875, 0.6875, 0.8519, 0.6875, 0.8519, 0.6875, 0.875, 0.6875, 0.875, 0.75, 0.8519, 0.75, 0.8289, 0.6875, 0.8519, 0.6875, 0.8519, 0.75, 0.8289, 0.75, 0.8058, 0.6875, 0.8289, 0.6875, 0.8289, 0.75, 0.8058, 0.75, 0.7827, 0.6875, 0.8058, 0.6875, 0.8058, 0.75, 0.7827, 0.75, 0.7827, 0.625, 0.8058, 0.625, 0.8058, 0.6875, 0.7827, 0.6875, 0.7827, 0.5625, 0.8058, 0.5625, 0.8058, 0.625, 0.7827, 0.625, 0.4375, 0.0625, 0.4375, 0.125, 0.5, 0.125, 0.5, 0.0625, 0.4375, 0.125, 0.4375, 0.1875, 0.5, 0.1875, 0.5, 0.125, 0.5, 0.0625, 0.5, 0.125, 0.5625, 0.125, 0.5625, 0.0625, 0.5, 0.125, 0.5, 0.1875, 0.5625, 0.1875, 0.5625, 0.125, 0.375, 0.0, 0.375, 0.0625, 0.4375, 0.0625, 0.4375, 0.0, 0.375, 0.0625, 0.375, 0.125, 0.4375, 0.125, 0.4375, 0.0625, 0.375, 0.125, 0.375, 0.1875, 0.4375, 0.1875, 0.4375, 0.125, 0.375, 0.1875, 0.375, 0.25, 0.4375, 0.25, 0.4375, 0.1875, 0.4375, 0.1875, 0.4375, 0.25, 0.5, 0.25, 0.5, 0.1875, 0.5, 0.1875, 0.5, 0.25, 0.5625, 0.25, 0.5625, 0.1875, 0.5625, 0.1875, 0.5625, 0.25, 0.625, 0.25, 0.625, 0.1875, 0.5625, 0.125, 0.5625, 0.1875, 0.625, 0.1875, 0.625, 0.125, 0.5625, 0.0625, 0.5625, 0.125, 0.625, 0.125, 0.625, 0.0625, 0.5625, 0.0, 0.5625, 0.0625, 0.625, 0.0625, 0.625, 0.0, 0.5, 0.0, 0.5, 0.0625, 0.5625, 0.0625, 0.5625, 0.0, 0.4375, 0.0, 0.4375, 0.0625, 0.5, 0.0625, 0.5, 0.0, 0.4217, 0.8066, 0.4547, 0.8645, 0.5233, 0.8517, 0.4698, 0.806, 0.4422, 0.9328, 0.5105, 0.9203, 0.5233, 0.8517, 0.4547, 0.8645, 0.5684, 0.9533, 0.569, 0.9052, 0.5233, 0.8517, 0.5105, 0.9203, 0.5996, 0.8996, 0.5744, 0.8689, 0.5233, 0.8517, 0.569, 0.9052, 0.5902, 0.8501, 0.5635, 0.8364, 0.5233, 0.8517, 0.5744, 0.8689, 0.5643, 0.8107, 0.5386, 0.8115, 0.5233, 0.8517, 0.5635, 0.8364, 0.5249, 0.7848, 0.5061, 0.8006, 0.5233, 0.8517, 0.5386, 0.8115, 0.4754, 0.7754, 0.4698, 0.806, 0.5233, 0.8517, 0.5061, 0.8006, 0.375, 0.75, 0.375, 0.8125, 0.4217, 0.8066, 0.3981, 0.75, 0.375, 0.8125, 0.375, 0.875, 0.4547, 0.8645, 0.4217, 0.8066, 0.3981, 0.75, 0.4217, 0.8066, 0.4698, 0.806, 0.4211, 0.75, 0.375, 1.0, 0.4375, 1.0, 0.4422, 0.9328, 0.375, 0.9375, 0.4375, 1.0, 0.5, 1.0, 0.5105, 0.9203, 0.4422, 0.9328, 0.375, 0.9375, 0.4422, 0.9328, 0.4547, 0.8645, 0.375, 0.875, 0.625, 1.0, 0.625, 0.9769, 0.5684, 0.9533, 0.5625, 1.0, 0.625, 0.9769, 0.625, 0.9539, 0.569, 0.9052, 0.5684, 0.9533, 0.5625, 1.0, 0.5684, 0.9533, 0.5105, 0.9203, 0.5, 1.0, 0.625, 0.9077, 0.622, 0.8927, 0.5996, 0.8996, 0.625, 0.9308, 0.622, 0.8927, 0.619, 0.8776, 0.5744, 0.8689, 0.5996, 0.8996, 0.625, 0.9308, 0.5996, 0.8996, 0.569, 0.9052, 0.625, 0.9539, 0.613, 0.8474, 0.6044, 0.8346, 0.5902, 0.8501, 0.616, 0.8625, 0.6044, 0.8346, 0.5959, 0.8218, 0.5635, 0.8364, 0.5902, 0.8501, 0.616, 0.8625, 0.5902, 0.8501, 0.5744, 0.8689, 0.619, 0.8776, 0.5788, 0.7962, 0.566, 0.7877, 0.5643, 0.8107, 0.5873, 0.809, 0.566, 0.7877, 0.5532, 0.7791, 0.5386, 0.8115, 0.5643, 0.8107, 0.5873, 0.809, 0.5643, 0.8107, 0.5635, 0.8364, 0.5959, 0.8218, 0.5276, 0.762, 0.5125, 0.759, 0.5249, 0.7848, 0.5404, 0.7706, 0.5125, 0.759, 0.4974, 0.756, 0.5061, 0.8006, 0.5249, 0.7848, 0.5404, 0.7706, 0.5249, 0.7848, 0.5386, 0.8115, 0.5532, 0.7791, 0.4673, 0.75, 0.4442, 0.75, 0.4754, 0.7754, 0.4823, 0.753, 0.4442, 0.75, 0.4211, 0.75, 0.4698, 0.806, 0.4754, 0.7754, 0.4823, 0.753, 0.4754, 0.7754, 0.5061, 0.8006, 0.4974, 0.756, 0.4422, 0.3172, 0.4547, 0.3855, 0.5233, 0.3983, 0.5105, 0.3297, 0.4217, 0.4434, 0.4698, 0.444, 0.5233, 0.3983, 0.4547, 0.3855, 0.4754, 0.4746, 0.5061, 0.4494, 0.5233, 0.3983, 0.4698, 0.444, 0.5249, 0.4652, 0.5386, 0.4385, 0.5233, 0.3983, 0.5061, 0.4494, 0.5643, 0.4393, 0.5635, 0.4136, 0.5233, 0.3983, 0.5386, 0.4385, 0.5902, 0.3999, 0.5744, 0.3811, 0.5233, 0.3983, 0.5635, 0.4136, 0.5996, 0.3504, 0.569, 0.3448, 0.5233, 0.3983, 0.5744, 0.3811, 0.5684, 0.2967, 0.5105, 0.3297, 0.5233, 0.3983, 0.569, 0.3448, 0.375, 0.25, 0.375, 0.3125, 0.4422, 0.3172, 0.4375, 0.25, 0.375, 0.3125, 0.375, 0.375, 0.4547, 0.3855, 0.4422, 0.3172, 0.4375, 0.25, 0.4422, 0.3172, 0.5105, 0.3297, 0.5, 0.25, 0.375, 0.5, 0.3981, 0.5, 0.4217, 0.4434, 0.375, 0.4375, 0.3981, 0.5, 0.4211, 0.5, 0.4698, 0.444, 0.4217, 0.4434, 0.375, 0.4375, 0.4217, 0.4434, 0.4547, 0.3855, 0.375, 0.375, 0.4673, 0.5, 0.4823, 0.497, 0.4754, 0.4746, 0.4442, 0.5, 0.4823, 0.497, 0.4974, 0.494, 0.5061, 0.4494, 0.4754, 0.4746, 0.4442, 0.5, 0.4754, 0.4746, 0.4698, 0.444, 0.4211, 0.5, 0.5276, 0.488, 0.5404, 0.4794, 0.5249, 0.4652, 0.5125, 0.491, 0.5404, 0.4794, 0.5532, 0.4709, 0.5386, 0.4385, 0.5249, 0.4652, 0.5125, 0.491, 0.5249, 0.4652, 0.5061, 0.4494, 0.4974, 0.494, 0.5788, 0.4538, 0.5873, 0.441, 0.5643, 0.4393, 0.566, 0.4623, 0.5873, 0.441, 0.5959, 0.4282, 0.5635, 0.4136, 0.5643, 0.4393, 0.566, 0.4623, 0.5643, 0.4393, 0.5386, 0.4385, 0.5532, 0.4709, 0.613, 0.4026, 0.616, 0.3875, 0.5902, 0.3999, 0.6044, 0.4154, 0.616, 0.3875, 0.619, 0.3724, 0.5744, 0.3811, 0.5902, 0.3999, 0.6044, 0.4154, 0.5902, 0.3999, 0.5635, 0.4136, 0.5959, 0.4282, 0.625, 0.3423, 0.625, 0.3192, 0.5996, 0.3504, 0.622, 0.3573, 0.625, 0.3192, 0.625, 0.2961, 0.569, 0.3448, 0.5996, 0.3504, 0.622, 0.3573, 0.5996, 0.3504, 0.5744, 0.3811, 0.619, 0.3724, 0.625, 0.25, 0.5625, 0.25, 0.5684, 0.2967, 0.625, 0.2731, 0.5625, 0.25, 0.5, 0.25, 0.5105, 0.3297, 0.5684, 0.2967, 0.625, 0.2731, 0.5684, 0.2967, 0.569, 0.3448, 0.625, 0.2961, 0.1875, 0.5625, 0.1875, 0.625, 0.25, 0.625, 0.25, 0.5625, 0.1875, 0.625, 0.1875, 0.6875, 0.25, 0.6875, 0.25, 0.625, 0.25, 0.5625, 0.25, 0.625, 0.3125, 0.625, 0.3125, 0.5625, 0.25, 0.625, 0.25, 0.6875, 0.3125, 0.6875, 0.3125, 0.625, 0.125, 0.5, 0.125, 0.5625, 0.1875, 0.5625, 0.1875, 0.5, 0.125, 0.5625, 0.125, 0.625, 0.1875, 0.625, 0.1875, 0.5625, 0.125, 0.625, 0.125, 0.6875, 0.1875, 0.6875, 0.1875, 0.625, 0.125, 0.6875, 0.125, 0.75, 0.1875, 0.75, 0.1875, 0.6875, 0.1875, 0.6875, 0.1875, 0.75, 0.25, 0.75, 0.25, 0.6875, 0.25, 0.6875, 0.25, 0.75, 0.3125, 0.75, 0.3125, 0.6875, 0.3125, 0.6875, 0.3125, 0.75, 0.375, 0.75, 0.375, 0.6875, 0.3125, 0.625, 0.3125, 0.6875, 0.375, 0.6875, 0.375, 0.625, 0.3125, 0.5625, 0.3125, 0.625, 0.375, 0.625, 0.375, 0.5625, 0.3125, 0.5, 0.3125, 0.5625, 0.375, 0.5625, 0.375, 0.5, 0.25, 0.5, 0.25, 0.5625, 0.3125, 0.5625, 0.3125, 0.5, 0.1875, 0.5, 0.1875, 0.5625, 0.25, 0.5625, 0.25, 0.5, 0.3981, 0.5625, 0.3981, 0.625, 0.4211, 0.625, 0.4211, 0.5625, 0.3981, 0.625, 0.3981, 0.6875, 0.4211, 0.6875, 0.4211, 0.625, 0.4211, 0.5625, 0.4211, 0.625, 0.4442, 0.625, 0.4442, 0.5625, 0.4211, 0.625, 0.4211, 0.6875, 0.4442, 0.6875, 0.4442, 0.625, 0.375, 0.5, 0.375, 0.5625, 0.3981, 0.5625, 0.3981, 0.5, 0.375, 0.5625, 0.375, 0.625, 0.3981, 0.625, 0.3981, 0.5625, 0.375, 0.625, 0.375, 0.6875, 0.3981, 0.6875, 0.3981, 0.625, 0.375, 0.6875, 0.375, 0.75, 0.3981, 0.75, 0.3981, 0.6875, 0.3981, 0.6875, 0.3981, 0.75, 0.4211, 0.75, 0.4211, 0.6875, 0.4211, 0.6875, 0.4211, 0.75, 0.4442, 0.75, 0.4442, 0.6875, 0.4442, 0.6875, 0.4442, 0.75, 0.4673, 0.75, 0.4673, 0.6875, 0.4442, 0.625, 0.4442, 0.6875, 0.4673, 0.6875, 0.4673, 0.625, 0.4442, 0.5625, 0.4442, 0.625, 0.4673, 0.625, 0.4673, 0.5625, 0.4442, 0.5, 0.4442, 0.5625, 0.4673, 0.5625, 0.4673, 0.5, 0.4211, 0.5, 0.4211, 0.5625, 0.4442, 0.5625, 0.4442, 0.5, 0.3981, 0.5, 0.3981, 0.5625, 0.4211, 0.5625, 0.4211, 0.5, 0.7677, 0.5625, 0.7526, 0.5625, 0.7526, 0.625, 0.7677, 0.625, 0.7526, 0.5625, 0.7375, 0.5625, 0.7375, 0.625, 0.7526, 0.625, 0.7677, 0.625, 0.7526, 0.625, 0.7526, 0.6875, 0.7677, 0.6875, 0.7526, 0.625, 0.7375, 0.625, 0.7375, 0.6875, 0.7526, 0.6875, 0.7827, 0.5, 0.7677, 0.5, 0.7677, 0.5625, 0.7827, 0.5625, 0.7677, 0.5, 0.7526, 0.5, 0.7526, 0.5625, 0.7677, 0.5625, 0.7526, 0.5, 0.7375, 0.5, 0.7375, 0.5625, 0.7526, 0.5625, 0.7375, 0.5, 0.7224, 0.5, 0.7224, 0.5625, 0.7375, 0.5625, 0.7375, 0.5625, 0.7224, 0.5625, 0.7224, 0.625, 0.7375, 0.625, 0.7375, 0.625, 0.7224, 0.625, 0.7224, 0.6875, 0.7375, 0.6875, 0.7375, 0.6875, 0.7224, 0.6875, 0.7224, 0.75, 0.7375, 0.75, 0.7526, 0.6875, 0.7375, 0.6875, 0.7375, 0.75, 0.7526, 0.75, 0.7677, 0.6875, 0.7526, 0.6875, 0.7526, 0.75, 0.7677, 0.75, 0.7827, 0.6875, 0.7677, 0.6875, 0.7677, 0.75, 0.7827, 0.75, 0.7827, 0.625, 0.7677, 0.625, 0.7677, 0.6875, 0.7827, 0.6875, 0.7827, 0.5625, 0.7677, 0.5625, 0.7677, 0.625, 0.7827, 0.625, 0.698, 0.5625, 0.6737, 0.5625, 0.6737, 0.625, 0.698, 0.625, 0.6737, 0.5625, 0.6493, 0.5625, 0.6493, 0.625, 0.6737, 0.625, 0.698, 0.625, 0.6737, 0.625, 0.6737, 0.6875, 0.698, 0.6875, 0.6737, 0.625, 0.6493, 0.625, 0.6493, 0.6875, 0.6737, 0.6875, 0.7224, 0.5, 0.698, 0.5, 0.698, 0.5625, 0.7224, 0.5625, 0.698, 0.5, 0.6737, 0.5, 0.6737, 0.5625, 0.698, 0.5625, 0.6737, 0.5, 0.6493, 0.5, 0.6493, 0.5625, 0.6737, 0.5625, 0.6493, 0.5, 0.625, 0.5, 0.625, 0.5625, 0.6493, 0.5625, 0.6493, 0.5625, 0.625, 0.5625, 0.625, 0.625, 0.6493, 0.625, 0.6493, 0.625, 0.625, 0.625, 0.625, 0.6875, 0.6493, 0.6875, 0.6493, 0.6875, 0.625, 0.6875, 0.625, 0.75, 0.6493, 0.75, 0.6737, 0.6875, 0.6493, 0.6875, 0.6493, 0.75, 0.6737, 0.75, 0.698, 0.6875, 0.6737, 0.6875, 0.6737, 0.75, 0.698, 0.75, 0.7224, 0.6875, 0.698, 0.6875, 0.698, 0.75, 0.7224, 0.75, 0.7224, 0.625, 0.698, 0.625, 0.698, 0.6875, 0.7224, 0.6875, 0.7224, 0.5625, 0.698, 0.5625, 0.698, 0.625, 0.7224, 0.625, 0.8058, 0.5625, 0.8058, 0.625, 0.8289, 0.625, 0.8289, 0.5625, 0.8058, 0.625, 0.8058, 0.6875, 0.8289, 0.6875, 0.8289, 0.625, 0.8289, 0.5625, 0.8289, 0.625, 0.8519, 0.625, 0.8519, 0.5625, 0.8289, 0.625, 0.8289, 0.6875, 0.8519, 0.6875, 0.8519, 0.625, 0.7827, 0.5, 0.7827, 0.5625, 0.8058, 0.5625, 0.8058, 0.5, 0.7827, 0.5625, 0.7827, 0.625, 0.8058, 0.625, 0.8058, 0.5625, 0.7827, 0.625, 0.7827, 0.6875, 0.8058, 0.6875, 0.8058, 0.625, 0.7827, 0.6875, 0.7827, 0.75, 0.8058, 0.75, 0.8058, 0.6875, 0.8058, 0.6875, 0.8058, 0.75, 0.8289, 0.75, 0.8289, 0.6875, 0.8289, 0.6875, 0.8289, 0.75, 0.8519, 0.75, 0.8519, 0.6875, 0.8519, 0.6875, 0.8519, 0.75, 0.875, 0.75, 0.875, 0.6875, 0.8519, 0.625, 0.8519, 0.6875, 0.875, 0.6875, 0.875, 0.625, 0.8519, 0.5625, 0.8519, 0.625, 0.875, 0.625, 0.875, 0.5625, 0.8519, 0.5, 0.8519, 0.5625, 0.875, 0.5625, 0.875, 0.5, 0.8289, 0.5, 0.8289, 0.5625, 0.8519, 0.5625, 0.8519, 0.5, 0.8058, 0.5, 0.8058, 0.5625, 0.8289, 0.5625, 0.8289, 0.5, 0.625, 0.5625, 0.625, 0.625, 0.625, 0.625, 0.625, 0.5625, 0.625, 0.625, 0.625, 0.6875, 0.625, 0.6875, 0.625, 0.625, 0.625, 0.5625, 0.625, 0.625, 0.625, 0.625, 0.625, 0.5625, 0.625, 0.625, 0.625, 0.6875, 0.625, 0.6875, 0.625, 0.625, 0.625, 0.5, 0.625, 0.5625, 0.625, 0.5625, 0.625, 0.5, 0.625, 0.5625, 0.625, 0.625, 0.625, 0.625, 0.625, 0.5625, 0.625, 0.625, 0.625, 0.6875, 0.625, 0.6875, 0.625, 0.625, 0.625, 0.6875, 0.625, 0.75, 0.625, 0.75, 0.625, 0.6875, 0.625, 0.6875, 0.625, 0.75, 0.625, 0.75, 0.625, 0.6875, 0.625, 0.6875, 0.625, 0.75, 0.625, 0.75, 0.625, 0.6875, 0.625, 0.6875, 0.625, 0.75, 0.625, 0.75, 0.625, 0.6875, 0.625, 0.625, 0.625, 0.6875, 0.625, 0.6875, 0.625, 0.625, 0.625, 0.5625, 0.625, 0.625, 0.625, 0.625, 0.625, 0.5625, 0.625, 0.5, 0.625, 0.5625, 0.625, 0.5625, 0.625, 0.5, 0.625, 0.5, 0.625, 0.5625, 0.625, 0.5625, 0.625, 0.5, 0.625, 0.5, 0.625, 0.5625, 0.625, 0.5625, 0.625, 0.5, 0.5404, 0.4794, 0.5532, 0.4709, 0.5532, 0.4709, 0.5404, 0.4794, 0.5532, 0.4709, 0.566, 0.4623, 0.566, 0.4623, 0.5532, 0.4709, 0.5404, 0.4794, 0.5532, 0.4709, 0.5532, 0.4709, 0.5404, 0.4794, 0.5532, 0.4709, 0.566, 0.4623, 0.566, 0.4623, 0.5532, 0.4709, 0.5276, 0.488, 0.5404, 0.4794, 0.5404, 0.4794, 0.5276, 0.488, 0.5404, 0.4794, 0.5532, 0.4709, 0.5532, 0.4709, 0.5404, 0.4794, 0.5532, 0.4709, 0.566, 0.4623, 0.566, 0.4623, 0.5532, 0.4709, 0.566, 0.4623, 0.5788, 0.4538, 0.5788, 0.4538, 0.566, 0.4623, 0.566, 0.4623, 0.5788, 0.4538, 0.5788, 0.4538, 0.566, 0.4623, 0.566, 0.4623, 0.5788, 0.4538, 0.5788, 0.4538, 0.566, 0.4623, 0.566, 0.4623, 0.5788, 0.4538, 0.5788, 0.4538, 0.566, 0.4623, 0.5532, 0.4709, 0.566, 0.4623, 0.566, 0.4623, 0.5532, 0.4709, 0.5404, 0.4794, 0.5532, 0.4709, 0.5532, 0.4709, 0.5404, 0.4794, 0.5276, 0.488, 0.5404, 0.4794, 0.5404, 0.4794, 0.5276, 0.488, 0.5276, 0.488, 0.5404, 0.4794, 0.5404, 0.4794, 0.5276, 0.488, 0.5276, 0.488, 0.5404, 0.4794, 0.5404, 0.4794, 0.5276, 0.488, 0.566, 0.7877, 0.5532, 0.7791, 0.5532, 0.7791, 0.566, 0.7877, 0.5532, 0.7791, 0.5404, 0.7706, 0.5404, 0.7706, 0.5532, 0.7791, 0.566, 0.7877, 0.5532, 0.7791, 0.5532, 0.7791, 0.566, 0.7877, 0.5532, 0.7791, 0.5404, 0.7706, 0.5404, 0.7706, 0.5532, 0.7791, 0.5788, 0.7962, 0.566, 0.7877, 0.566, 0.7877, 0.5788, 0.7962, 0.566, 0.7877, 0.5532, 0.7791, 0.5532, 0.7791, 0.566, 0.7877, 0.5532, 0.7791, 0.5404, 0.7706, 0.5404, 0.7706, 0.5532, 0.7791, 0.5404, 0.7706, 0.5276, 0.762, 0.5276, 0.762, 0.5404, 0.7706, 0.5404, 0.7706, 0.5276, 0.762, 0.5276, 0.762, 0.5404, 0.7706, 0.5404, 0.7706, 0.5276, 0.762, 0.5276, 0.762, 0.5404, 0.7706, 0.5404, 0.7706, 0.5276, 0.762, 0.5276, 0.762, 0.5404, 0.7706, 0.5532, 0.7791, 0.5404, 0.7706, 0.5404, 0.7706, 0.5532, 0.7791, 0.566, 0.7877, 0.5532, 0.7791, 0.5532, 0.7791, 0.566, 0.7877, 0.5788, 0.7962, 0.566, 0.7877, 0.566, 0.7877, 0.5788, 0.7962, 0.5788, 0.7962, 0.566, 0.7877, 0.566, 0.7877, 0.5788, 0.7962, 0.5788, 0.7962, 0.566, 0.7877, 0.566, 0.7877, 0.5788, 0.7962, 0.4823, 0.497, 0.4974, 0.494, 0.4974, 0.494, 0.4823, 0.497, 0.4974, 0.494, 0.5125, 0.491, 0.5125, 0.491, 0.4974, 0.494, 0.4823, 0.497, 0.4974, 0.494, 0.4974, 0.494, 0.4823, 0.497, 0.4974, 0.494, 0.5125, 0.491, 0.5125, 0.491, 0.4974, 0.494, 0.4673, 0.5, 0.4823, 0.497, 0.4823, 0.497, 0.4673, 0.5, 0.4823, 0.497, 0.4974, 0.494, 0.4974, 0.494, 0.4823, 0.497, 0.4974, 0.494, 0.5125, 0.491, 0.5125, 0.491, 0.4974, 0.494, 0.5125, 0.491, 0.5276, 0.488, 0.5276, 0.488, 0.5125, 0.491, 0.5125, 0.491, 0.5276, 0.488, 0.5276, 0.488, 0.5125, 0.491, 0.5125, 0.491, 0.5276, 0.488, 0.5276, 0.488, 0.5125, 0.491, 0.5125, 0.491, 0.5276, 0.488, 0.5276, 0.488, 0.5125, 0.491, 0.4974, 0.494, 0.5125, 0.491, 0.5125, 0.491, 0.4974, 0.494, 0.4823, 0.497, 0.4974, 0.494, 0.4974, 0.494, 0.4823, 0.497, 0.4673, 0.5, 0.4823, 0.497, 0.4823, 0.497, 0.4673, 0.5, 0.4673, 0.5, 0.4823, 0.497, 0.4823, 0.497, 0.4673, 0.5, 0.4673, 0.5, 0.4823, 0.497, 0.4823, 0.497, 0.4673, 0.5, 0.5125, 0.759, 0.4974, 0.756, 0.4974, 0.756, 0.5125, 0.759, 0.4974, 0.756, 0.4823, 0.753, 0.4823, 0.753, 0.4974, 0.756, 0.5125, 0.759, 0.4974, 0.756, 0.4974, 0.756, 0.5125, 0.759, 0.4974, 0.756, 0.4823, 0.753, 0.4823, 0.753, 0.4974, 0.756, 0.5276, 0.762, 0.5125, 0.759, 0.5125, 0.759, 0.5276, 0.762, 0.5125, 0.759, 0.4974, 0.756, 0.4974, 0.756, 0.5125, 0.759, 0.4974, 0.756, 0.4823, 0.753, 0.4823, 0.753, 0.4974, 0.756, 0.4823, 0.753, 0.4673, 0.75, 0.4673, 0.75, 0.4823, 0.753, 0.4823, 0.753, 0.4673, 0.75, 0.4673, 0.75, 0.4823, 0.753, 0.4823, 0.753, 0.4673, 0.75, 0.4673, 0.75, 0.4823, 0.753, 0.4823, 0.753, 0.4673, 0.75, 0.4673, 0.75, 0.4823, 0.753, 0.4974, 0.756, 0.4823, 0.753, 0.4823, 0.753, 0.4974, 0.756, 0.5125, 0.759, 0.4974, 0.756, 0.4974, 0.756, 0.5125, 0.759, 0.5276, 0.762, 0.5125, 0.759, 0.5125, 0.759, 0.5276, 0.762, 0.5276, 0.762, 0.5125, 0.759, 0.5125, 0.759, 0.5276, 0.762, 0.5276, 0.762, 0.5125, 0.759, 0.5125, 0.759, 0.5276, 0.762, 0.4673, 0.6875, 0.4673, 0.625, 0.4673, 0.625, 0.4673, 0.6875, 0.4673, 0.625, 0.4673, 0.5625, 0.4673, 0.5625, 0.4673, 0.625, 0.4673, 0.6875, 0.4673, 0.625, 0.4673, 0.625, 0.4673, 0.6875, 0.4673, 0.625, 0.4673, 0.5625, 0.4673, 0.5625, 0.4673, 0.625, 0.4673, 0.75, 0.4673, 0.6875, 0.4673, 0.6875, 0.4673, 0.75, 0.4673, 0.6875, 0.4673, 0.625, 0.4673, 0.625, 0.4673, 0.6875, 0.4673, 0.625, 0.4673, 0.5625, 0.4673, 0.5625, 0.4673, 0.625, 0.4673, 0.5625, 0.4673, 0.5, 0.4673, 0.5, 0.4673, 0.5625, 0.4673, 0.5625, 0.4673, 0.5, 0.4673, 0.5, 0.4673, 0.5625, 0.4673, 0.5625, 0.4673, 0.5, 0.4673, 0.5, 0.4673, 0.5625, 0.4673, 0.5625, 0.4673, 0.5, 0.4673, 0.5, 0.4673, 0.5625, 0.4673, 0.625, 0.4673, 0.5625, 0.4673, 0.5625, 0.4673, 0.625, 0.4673, 0.6875, 0.4673, 0.625, 0.4673, 0.625, 0.4673, 0.6875, 0.4673, 0.75, 0.4673, 0.6875, 0.4673, 0.6875, 0.4673, 0.75, 0.4673, 0.75, 0.4673, 0.6875, 0.4673, 0.6875, 0.4673, 0.75, 0.4673, 0.75, 0.4673, 0.6875, 0.4673, 0.6875, 0.4673, 0.75])
me_x.materials.append(mat_x)
me_x.update()
me_cube_001 = bpy.data.meshes.new('Cube.001')
me_cube_001.from_pydata([(0.2992, -1.354, -0.04916), (0.2992, -1.354, -0.1027), (0.2992, 1.801, -0.04916), (0.2992, 1.801, -0.1027), (-0.6879, -1.354, -0.1027), (-0.6879, 1.801, -0.1027), (0.3192, -1.354, -0.04916), (0.3192, -1.354, -0.1227), (0.3192, 1.801, -0.04916), (0.3192, 1.801, -0.1227), (-0.6879, -1.354, -0.1227), (-0.6879, 1.801, -0.1227)], [], [(4, 1, 3, 5), (1, 0, 2, 3), (10, 11, 9, 7), (7, 9, 8, 6), (4, 5, 11, 10), (1, 4, 10, 7), (0, 1, 7, 6), (3, 2, 8, 9), (2, 0, 6, 8), (5, 3, 9, 11)])
_uv = me_cube_001.uv_layers.new(name='UVMap')
_uv.uv.foreach_set('vector', [0.7574, 0.7325, 0.8618, 0.7325, 0.8618, 0.8368, 0.7574, 0.8368, 0.8618, 0.7325, 0.9661, 0.7325, 0.9661, 0.8368, 0.8618, 0.8368, 0.7574, 0.7325, 0.7574, 0.8368, 0.8618, 0.8368, 0.8618, 0.7325, 0.8618, 0.7325, 0.8618, 0.8368, 0.9661, 0.8368, 0.9661, 0.7325, 0.7574, 0.7325, 0.7574, 0.8368, 0.7574, 0.8368, 0.7574, 0.7325, 0.8618, 0.7325, 0.7574, 0.7325, 0.7574, 0.7325, 0.8618, 0.7325, 0.9661, 0.7325, 0.8618, 0.7325, 0.8618, 0.7325, 0.9661, 0.7325, 0.8618, 0.8368, 0.9661, 0.8368, 0.9661, 0.8368, 0.8618, 0.8368, 0.9661, 0.8368, 0.9661, 0.7325, 0.9661, 0.7325, 0.9661, 0.8368, 0.7574, 0.8368, 0.8618, 0.8368, 0.8618, 0.8368, 0.7574, 0.8368])
me_cube_001.materials.append(mat_material_001)
me_cube_001.use_mirror_vertex_groups = False
me_cube_001.update()

# ---- objects
ob_cube = bpy.data.objects.new('Cube', me_cube)
ob_x = bpy.data.objects.new('큐브', me_x)
ob_cube_001 = bpy.data.objects.new('Cube.001', me_cube_001)

# ---- transforms, parenting, visibility, modifiers, constraints
ob_cube.location = (0.2036, -0.1392, -0.1462)
ob_cube.scale = (1.0, 0.6219, 1.0)
ob_cube.lock_rotations_4d = False
ob_cube.empty_display_type = 'ARROWS'
ob_cube.lineart.crease_threshold = 0.0
ob_x.location = (0.0, 0.0, 0.0)
ob_x.scale = (0.4869, 1.0, 1.0)
ob_cube_001.location = (0.2036, -0.1392, -0.1462)
ob_cube_001.scale = (1.0, 0.6219, 1.0)
ob_cube_001.lock_rotations_4d = False
ob_cube_001.empty_display_type = 'ARROWS'
ob_cube_001.lineart.crease_threshold = 0.0

# ---- collection membership
scene.collection.objects.link(ob_cube)
scene.collection.objects.link(ob_x)
scene.collection.objects.link(ob_cube_001)

# ---- scene / render settings (as saved in the file)
scene.frame_start = 1; scene.frame_end = 250; scene.frame_set(0)
scene.render.engine = 'BLENDER_EEVEE_NEXT'
scene.cycles.sampling_pattern = 'TABULATED_SOBOL'
scene.eevee.ray_tracing_options.trace_max_roughness = 0.0
bpy.context.view_layer.update()

# ---- added for rendering (the .blend has no active camera and no usable light): camera, sun
cam_auto = bpy.data.cameras.new('AutoCamera')
cam_auto.lens = 50.0
cam_auto.sensor_width = 36.0
cam_auto.clip_end = 1000.0
ob_auto_camera = bpy.data.objects.new('AutoCamera', cam_auto)
scene.collection.objects.link(ob_auto_camera)
ob_auto_camera.location = (2.79664, -3.33442, 2.22295)
ob_auto_camera.rotation_euler = (1.09748, -7.21219e-08, 0.694738)
scene.camera = ob_auto_camera
light_auto_sun = bpy.data.lights.new('AutoSun', 'SUN')
light_auto_sun.energy = 3.0
light_auto_sun.angle = 0.0523599
ob_auto_sun = bpy.data.objects.new('AutoSun', light_auto_sun)
scene.collection.objects.link(ob_auto_sun)
ob_auto_sun.rotation_euler = (0.872665, 0.174533, 0.523599)
bpy.context.view_layer.update()
